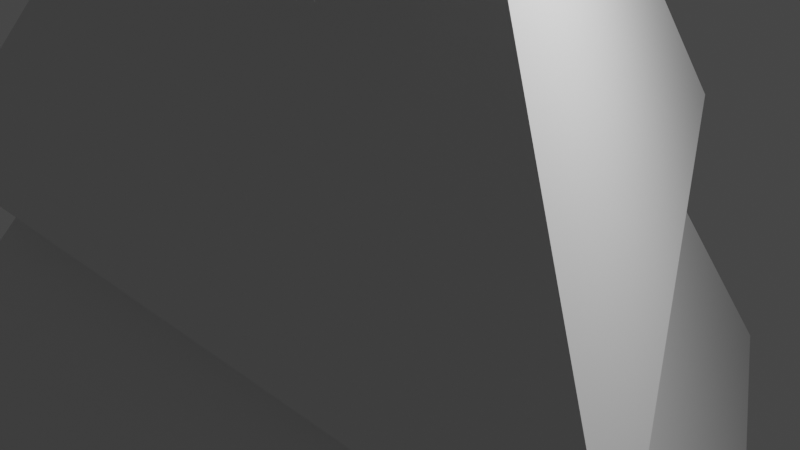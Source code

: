 # Source: basicTree.blend  (saved by Blender 3.1.7; exported with 4.5.12 LTS)
import bpy
from mathutils import Matrix  # noqa: F401  (used for matrix-valued properties, if any)

bpy.ops.wm.read_factory_settings(use_empty=True)
scene = bpy.context.scene
scene.name = 'Scene'

# ---- collections
col_collection = bpy.data.collections.new('Collection'); scene.collection.children.link(col_collection)

# ---- world
world_world = bpy.data.worlds.new('World'); scene.world = world_world
world_world.use_nodes = True; world_world.node_tree.nodes.clear()
_N = world_world.node_tree.nodes; _L = world_world.node_tree.links
n0 = _N.new('ShaderNodeOutputWorld'); n0.name = 'World Output'; n0.location = (300, 300)
n1 = _N.new('ShaderNodeBackground'); n1.name = 'Background'; n1.location = (10, 300)
n1.inputs[0].default_value = (0.05088, 0.05088, 0.05088, 1.0)
_L.new(n1.outputs[0], n0.inputs[0])
n0.is_active_output = True
world_world.color = (0.05088, 0.05088, 0.05088)
world_world.use_sun_shadow = False
world_world.sun_shadow_jitter_overblur = 0.0

# ---- cameras
cam_camera = bpy.data.cameras.new('Camera')
cam_camera.clip_end = 100.0
cam_camera.ortho_scale = 7.314

# ---- lights
light_light = bpy.data.lights.new('Light', 'POINT')
light_light.transmission_factor = 0.0
light_light.energy = 1000.0
light_light.shadow_soft_size = 0.1
light_light.shadow_maximum_resolution = 0.006
light_light.use_absolute_resolution = True

# ---- meshes
me_cone_001 = bpy.data.meshes.new('Cone.001')
me_cone_001.from_pydata([(0.0, 1.0, -0.625), (0.866, -0.5, -0.625), (-0.866, -0.5, -0.625), (0.0, 0.0, 0.625)], [], [(0, 3, 1), (0, 1, 2), (1, 3, 2), (2, 3, 0)])
_uv = me_cone_001.uv_layers.new(name='UVMap')
_uv.uv.foreach_set('vector', [0.25, 0.49, 0.25, 0.25, 0.4578, 0.13, 0.75, 0.49, 0.9578, 0.13, 0.5422, 0.13, 0.4578, 0.13, 0.25, 0.25, 0.04215, 0.13, 0.04215, 0.13, 0.25, 0.25, 0.25, 0.49])
me_cone_001.use_remesh_fix_poles = True
me_cone_001.use_remesh_preserve_attributes = False
me_cone_001.update()
me_cone_002 = bpy.data.meshes.new('Cone.002')
me_cone_002.from_pydata([(0.0, 1.0, -0.625), (0.866, -0.5, -0.625), (-0.866, -0.5, -0.625), (0.0, 0.0, 0.625)], [], [(0, 3, 1), (0, 1, 2), (1, 3, 2), (2, 3, 0)])
_uv = me_cone_002.uv_layers.new(name='UVMap')
_uv.uv.foreach_set('vector', [0.25, 0.49, 0.25, 0.25, 0.4578, 0.13, 0.75, 0.49, 0.9578, 0.13, 0.5422, 0.13, 0.4578, 0.13, 0.25, 0.25, 0.04215, 0.13, 0.04215, 0.13, 0.25, 0.25, 0.25, 0.49])
me_cone_002.use_remesh_fix_poles = True
me_cone_002.use_remesh_preserve_attributes = False
me_cone_002.update()
me_cone_003 = bpy.data.meshes.new('Cone.003')
me_cone_003.from_pydata([(0.0, 1.0, -0.625), (0.866, -0.5, -0.625), (-0.866, -0.5, -0.625), (0.0, 0.0, 0.625)], [], [(0, 3, 1), (0, 1, 2), (1, 3, 2), (2, 3, 0)])
_uv = me_cone_003.uv_layers.new(name='UVMap')
_uv.uv.foreach_set('vector', [0.25, 0.49, 0.25, 0.25, 0.4578, 0.13, 0.75, 0.49, 0.9578, 0.13, 0.5422, 0.13, 0.4578, 0.13, 0.25, 0.25, 0.04215, 0.13, 0.04215, 0.13, 0.25, 0.25, 0.25, 0.49])
me_cone_003.use_remesh_fix_poles = True
me_cone_003.use_remesh_preserve_attributes = False
me_cone_003.update()
me_cylinder = bpy.data.meshes.new('Cylinder')
me_cylinder.from_pydata([(0.0, 1.0, -7.5), (0.0, 1.0, 4.327), (0.3827, 0.9239, -7.5), (0.3827, 0.9239, 4.327), (0.7071, 0.7071, -7.5), (0.7071, 0.7071, 4.327), (0.9239, 0.3827, -7.5), (0.9239, 0.3827, 4.327), (1.0, -4.371e-08, -7.5), (1.0, -4.371e-08, 4.327), (0.9239, -0.3827, -7.5), (0.9239, -0.3827, 4.327), (0.7071, -0.7071, -7.5), (0.7071, -0.7071, 4.327), (0.3827, -0.9239, -7.5), (0.3827, -0.9239, 4.327), (-8.742e-08, -1.0, -7.5), (-8.742e-08, -1.0, 4.327), (-0.3827, -0.9239, -7.5), (-0.3827, -0.9239, 4.327), (-0.7071, -0.7071, -7.5), (-0.7071, -0.7071, 4.327), (-0.9239, -0.3827, -7.5), (-0.9239, -0.3827, 4.327), (-1.0, 1.192e-08, -7.5), (-1.0, 1.192e-08, 4.327), (-0.9239, 0.3827, -7.5), (-0.9239, 0.3827, 4.327), (-0.7071, 0.7071, -7.5), (-0.7071, 0.7071, 4.327), (-0.3827, 0.9239, -7.5), (-0.3827, 0.9239, 4.327)], [], [(0, 1, 3, 2), (2, 3, 5, 4), (4, 5, 7, 6), (6, 7, 9, 8), (8, 9, 11, 10), (10, 11, 13, 12), (12, 13, 15, 14), (14, 15, 17, 16), (16, 17, 19, 18), (18, 19, 21, 20), (20, 21, 23, 22), (22, 23, 25, 24), (24, 25, 27, 26), (26, 27, 29, 28), (3, 1, 31, 29, 27, 25, 23, 21, 19, 17, 15, 13, 11, 9, 7, 5), (28, 29, 31, 30), (30, 31, 1, 0), (0, 2, 4, 6, 8, 10, 12, 14, 16, 18, 20, 22, 24, 26, 28, 30)])
_uv = me_cylinder.uv_layers.new(name='UVMap')
_uv.uv.foreach_set('vector', [1.0, 0.5, 1.0, 1.0, 0.9375, 1.0, 0.9375, 0.5, 0.9375, 0.5, 0.9375, 1.0, 0.875, 1.0, 0.875, 0.5, 0.875, 0.5, 0.875, 1.0, 0.8125, 1.0, 0.8125, 0.5, 0.8125, 0.5, 0.8125, 1.0, 0.75, 1.0, 0.75, 0.5, 0.75, 0.5, 0.75, 1.0, 0.6875, 1.0, 0.6875, 0.5, 0.6875, 0.5, 0.6875, 1.0, 0.625, 1.0, 0.625, 0.5, 0.625, 0.5, 0.625, 1.0, 0.5625, 1.0, 0.5625, 0.5, 0.5625, 0.5, 0.5625, 1.0, 0.5, 1.0, 0.5, 0.5, 0.5, 0.5, 0.5, 1.0, 0.4375, 1.0, 0.4375, 0.5, 0.4375, 0.5, 0.4375, 1.0, 0.375, 1.0, 0.375, 0.5, 0.375, 0.5, 0.375, 1.0, 0.3125, 1.0, 0.3125, 0.5, 0.3125, 0.5, 0.3125, 1.0, 0.25, 1.0, 0.25, 0.5, 0.25, 0.5, 0.25, 1.0, 0.1875, 1.0, 0.1875, 0.5, 0.1875, 0.5, 0.1875, 1.0, 0.125, 1.0, 0.125, 0.5, 0.3418, 0.4717, 0.25, 0.49, 0.1582, 0.4717, 0.08029, 0.4197, 0.02827, 0.3418, 0.01, 0.25, 0.02827, 0.1582, 0.08029, 0.08029, 0.1582, 0.02827, 0.25, 0.01, 0.3418, 0.02827, 0.4197, 0.08029, 0.4717, 0.1582, 0.49, 0.25, 0.4717, 0.3418, 0.4197, 0.4197, 0.125, 0.5, 0.125, 1.0, 0.0625, 1.0, 0.0625, 0.5, 0.0625, 0.5, 0.0625, 1.0, 0.0, 1.0, 0.0, 0.5, 0.75, 0.49, 0.8418, 0.4717, 0.9197, 0.4197, 0.9717, 0.3418, 0.99, 0.25, 0.9717, 0.1582, 0.9197, 0.08029, 0.8418, 0.02827, 0.75, 0.01, 0.6582, 0.02827, 0.5803, 0.08029, 0.5283, 0.1582, 0.51, 0.25, 0.5283, 0.3418, 0.5803, 0.4197, 0.6582, 0.4717])
me_cylinder.use_remesh_fix_poles = True
me_cylinder.use_remesh_preserve_attributes = False
me_cylinder.update()

# ---- objects
ob_light = bpy.data.objects.new('Light', light_light)
ob_camera = bpy.data.objects.new('Camera', cam_camera)
ob_cone = bpy.data.objects.new('Cone', me_cone_001)
ob_cone_001 = bpy.data.objects.new('Cone.001', me_cone_002)
ob_cone_002 = bpy.data.objects.new('Cone.002', me_cone_003)
ob_cylinder = bpy.data.objects.new('Cylinder', me_cylinder)

# ---- transforms, parenting, visibility, modifiers, constraints
ob_light.location = (4.076, 1.005, 5.904)
ob_light.rotation_euler = (0.6503, 0.05522, 1.866)
ob_light.lock_rotations_4d = False
ob_light.empty_display_type = 'ARROWS'
ob_light.color = (0.0, 0.0, 0.0, 0.0)
ob_light.lineart.crease_threshold = 0.0
ob_camera.location = (7.359, -6.926, 4.958)
ob_camera.rotation_euler = (1.109, 0.0, 0.8149)
ob_camera.lock_rotations_4d = False
ob_camera.empty_display_type = 'ARROWS'
ob_camera.color = (0.0, 0.0, 0.0, 0.0)
ob_camera.display_type = 'WIRE'
ob_camera.lineart.crease_threshold = 0.0
ob_cone.location = (0.0, 0.0, 0.1462)
ob_cone.scale = (7.92, 7.92, 7.92)
ob_cone_001.location = (0.0, 0.0, 3.429)
ob_cone_001.scale = (5.554, 5.554, 5.554)
ob_cone_002.location = (0.0, 0.0, 6.155)
ob_cone_002.scale = (3.485, 3.485, 3.485)
ob_cylinder.location = (0.0, 0.0, 0.0)

# ---- collection membership
col_collection.objects.link(ob_light)
col_collection.objects.link(ob_camera)
col_collection.objects.link(ob_cone)
col_collection.objects.link(ob_cone_001)
col_collection.objects.link(ob_cone_002)
col_collection.objects.link(ob_cylinder)

# ---- scene / render settings (as saved in the file)
scene.camera = ob_camera
scene.frame_start = 1; scene.frame_end = 250; scene.frame_set(1)
scene.render.engine = 'BLENDER_EEVEE_NEXT'
scene.cycles.sampling_pattern = 'TABULATED_SOBOL'
scene.cycles.use_light_tree = False
scene.view_settings.view_transform = 'Filmic'
bpy.context.view_layer.update()
